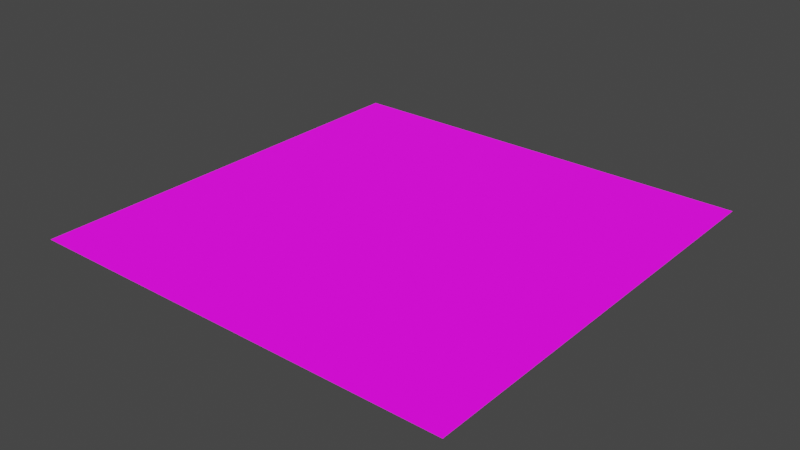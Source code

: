 # Source: starfield.blend  (saved by Blender 3.6.11; exported with 4.5.12 LTS)
import bpy
from mathutils import Matrix  # noqa: F401  (used for matrix-valued properties, if any)

bpy.ops.wm.read_factory_settings(use_empty=True)
scene = bpy.context.scene
scene.name = 'Scene'

# ---- collections
col_collection = bpy.data.collections.new('Collection'); scene.collection.children.link(col_collection)

# ---- images (referenced by path relative to the original .blend; pixels are not part of the script)
import os
ASSET_DIR = os.environ.get("B2B_ASSET_DIR", "")  # directory of the original .blend (textures are referenced by path, not embedded)
HERE = os.path.dirname(os.path.abspath(__file__))  # packed textures are extracted next to this script under _unpacked/

def load_image(name, relpath, width, height, colorspace="sRGB"):
    """Load a texture the original file referenced (path relative to the .blend, or extracted next to this script)."""
    p = next((c for c in (os.path.join(HERE, relpath), os.path.join(ASSET_DIR, relpath)) if relpath and os.path.exists(c)), "")
    if p:
        img = bpy.data.images.load(p, check_existing=True)
        img.name = name
    else:  # same state as the original file: an image datablock whose file is absent (Cycles renders it pink)
        img = bpy.data.images.new(name, width, height)
        img.source = "FILE"
        img.filepath = "//" + (relpath or name)
    img.colorspace_settings.name = colorspace
    return img
img_starfield_png = load_image('starfield.png', 'starfield.png', 1024, 1024, 'sRGB')

# ---- materials (node trees are filled in below, after node groups)
mat_starfield = bpy.data.materials.new('starfield')
mat_starfield.use_transparent_shadow = False

# ---- material node trees
mat_starfield.use_nodes = True; mat_starfield.node_tree.nodes.clear()
_N = mat_starfield.node_tree.nodes; _L = mat_starfield.node_tree.links
n0 = _N.new('ShaderNodeBsdfPrincipled'); n0.name = 'Principled BSDF'; n0.location = (10, 300)
n0.distribution = 'GGX'
n0.subsurface_method = 'RANDOM_WALK_SKIN'
n0.inputs[0].default_value = (0.0, 0.0, 0.0, 1.0)
n0.inputs[3].default_value = 1.45
n0.inputs[28].default_value = 1.0
n1 = _N.new('ShaderNodeOutputMaterial'); n1.name = 'Material Output'; n1.location = (300, 300)
n2 = _N.new('ShaderNodeTexImage'); n2.name = 'Image Texture'; n2.location = (-280, -100)
n2.image = img_starfield_png
_L.new(n0.outputs[0], n1.inputs[0])
_L.new(n2.outputs[0], n0.inputs[27])
n1.is_active_output = True

# ---- world
world_world = bpy.data.worlds.new('World'); scene.world = world_world
world_world.use_nodes = True; world_world.node_tree.nodes.clear()
_N = world_world.node_tree.nodes; _L = world_world.node_tree.links
n0 = _N.new('ShaderNodeOutputWorld'); n0.name = 'World Output'; n0.location = (300, 300)
n1 = _N.new('ShaderNodeBackground'); n1.name = 'Background'; n1.location = (10, 300)
n1.inputs[0].default_value = (0.05088, 0.05088, 0.05088, 1.0)
_L.new(n1.outputs[0], n0.inputs[0])
n0.is_active_output = True
world_world.color = (0.05088, 0.05088, 0.05088)
world_world.use_sun_shadow = False
world_world.sun_shadow_jitter_overblur = 0.0

# ---- meshes
me_plane = bpy.data.meshes.new('Plane')
me_plane.from_pydata([(-20.0, -20.0, 0.0), (20.0, -20.0, 0.0), (-20.0, 20.0, 0.0), (20.0, 20.0, 0.0)], [], [(0, 1, 3, 2)])
_uv = me_plane.uv_layers.new(name='UVMap')
_uv.uv.foreach_set('vector', [0.0, 0.0, 1.0, 0.0, 1.0, 1.0, 0.0, 1.0])
me_plane.materials.append(mat_starfield)
me_plane.update()

# ---- objects
ob_plane = bpy.data.objects.new('Plane', me_plane)

# ---- transforms, parenting, visibility, modifiers, constraints
ob_plane.location = (0.0, 0.0, 0.0)

# ---- collection membership
col_collection.objects.link(ob_plane)

# ---- scene / render settings (as saved in the file)
scene.frame_start = 1; scene.frame_end = 250; scene.frame_set(1)
scene.render.engine = 'BLENDER_EEVEE_NEXT'
scene.cycles.sampling_pattern = 'TABULATED_SOBOL'
scene.view_settings.view_transform = 'Filmic'
bpy.context.view_layer.update()

# ---- added for rendering (the .blend has no active camera and no usable light): camera, sun
cam_auto = bpy.data.cameras.new('AutoCamera')
cam_auto.lens = 50.0
cam_auto.sensor_width = 36.0
cam_auto.clip_end = 1000.0
ob_auto_camera = bpy.data.objects.new('AutoCamera', cam_auto)
scene.collection.objects.link(ob_auto_camera)
ob_auto_camera.location = (52.3386, -62.8063, 41.8709)
ob_auto_camera.rotation_euler = (1.09748, -7.21219e-08, 0.694738)
scene.camera = ob_auto_camera
light_auto_sun = bpy.data.lights.new('AutoSun', 'SUN')
light_auto_sun.energy = 3.0
light_auto_sun.angle = 0.0523599
ob_auto_sun = bpy.data.objects.new('AutoSun', light_auto_sun)
scene.collection.objects.link(ob_auto_sun)
ob_auto_sun.rotation_euler = (0.872665, 0.174533, 0.523599)
bpy.context.view_layer.update()
